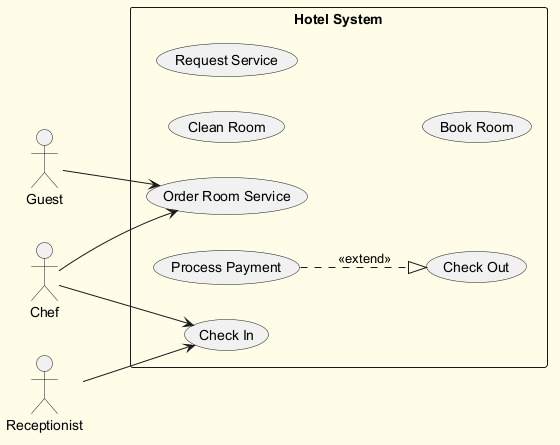

The diagram above was rendered by PlantUML. Its source (embedded in the PNG):
@startuml
skinparam backgroundColor #FFFDE7
skinparam classBackgroundColor #FFF9C4
skinparam classBorderColor #F57F17
left to right direction
actor "Chef" as C
actor "Receptionist" as R
actor "Guest" as G
rectangle "Hotel System" {
  usecase "Order Room Service" as UC_OrderRoomService
  usecase "Process Payment" as UC_ProcessPayment
  usecase "Check In" as UC_CheckIn
  usecase "Clean Room" as UC_CleanRoom
  usecase "Check Out" as UC_CheckOut
  usecase "Request Service" as UC_RequestService
  usecase "Book Room" as UC_BookRoom
}
C --> UC_CheckIn
C --> UC_OrderRoomService
R --> UC_CheckIn
G --> UC_OrderRoomService
UC_ProcessPayment ..|> UC_CheckOut : <<extend>>
@enduml